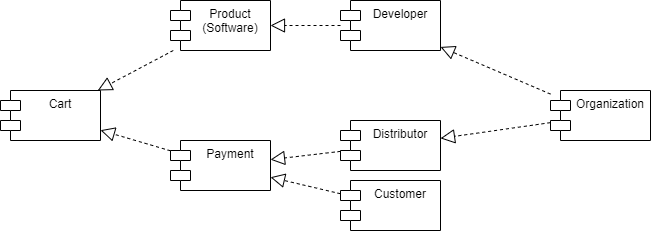

The diagram above was exported from draw.io. Its source (the exported page's mxGraphModel, read from the mxfile embedded in the PNG):
<mxGraphModel dx="1038" dy="579" grid="1" gridSize="10" guides="1" tooltips="1" connect="1" arrows="1" fold="1" page="1" pageScale="1" pageWidth="827" pageHeight="1169" math="0" shadow="0">
  <root>
    <mxCell id="0" />
    <mxCell id="1" parent="0" />
    <mxCell id="tigSB_rS64c1B-2TIkyI-1" value="Cart" style="shape=module;align=left;spacingLeft=20;align=center;verticalAlign=top;" vertex="1" parent="1">
      <mxGeometry x="120" y="260" width="100" height="50" as="geometry" />
    </mxCell>
    <mxCell id="tigSB_rS64c1B-2TIkyI-6" value="Product&#10;(Software)" style="shape=module;align=left;spacingLeft=20;align=center;verticalAlign=top;" vertex="1" parent="1">
      <mxGeometry x="290" y="170" width="100" height="50" as="geometry" />
    </mxCell>
    <mxCell id="tigSB_rS64c1B-2TIkyI-7" value="Payment" style="shape=module;align=left;spacingLeft=20;align=center;verticalAlign=top;" vertex="1" parent="1">
      <mxGeometry x="290" y="310" width="100" height="50" as="geometry" />
    </mxCell>
    <mxCell id="tigSB_rS64c1B-2TIkyI-8" value="Developer" style="shape=module;align=left;spacingLeft=20;align=center;verticalAlign=top;" vertex="1" parent="1">
      <mxGeometry x="460" y="170" width="100" height="50" as="geometry" />
    </mxCell>
    <mxCell id="tigSB_rS64c1B-2TIkyI-9" value="Distributor" style="shape=module;align=left;spacingLeft=20;align=center;verticalAlign=top;" vertex="1" parent="1">
      <mxGeometry x="460" y="290" width="100" height="50" as="geometry" />
    </mxCell>
    <mxCell id="tigSB_rS64c1B-2TIkyI-10" value="Customer" style="shape=module;align=left;spacingLeft=20;align=center;verticalAlign=top;" vertex="1" parent="1">
      <mxGeometry x="460" y="350" width="100" height="50" as="geometry" />
    </mxCell>
    <mxCell id="tigSB_rS64c1B-2TIkyI-11" value="Organization" style="shape=module;align=left;spacingLeft=20;align=center;verticalAlign=top;" vertex="1" parent="1">
      <mxGeometry x="670" y="260" width="100" height="50" as="geometry" />
    </mxCell>
    <mxCell id="tigSB_rS64c1B-2TIkyI-12" value="" style="endArrow=block;dashed=1;endFill=0;endSize=12;html=1;rounded=0;" edge="1" parent="1" source="tigSB_rS64c1B-2TIkyI-11" target="tigSB_rS64c1B-2TIkyI-8">
      <mxGeometry width="160" relative="1" as="geometry">
        <mxPoint x="630" y="170" as="sourcePoint" />
        <mxPoint x="790" y="170" as="targetPoint" />
      </mxGeometry>
    </mxCell>
    <mxCell id="tigSB_rS64c1B-2TIkyI-13" value="" style="endArrow=block;dashed=1;endFill=0;endSize=12;html=1;rounded=0;" edge="1" parent="1" source="tigSB_rS64c1B-2TIkyI-11" target="tigSB_rS64c1B-2TIkyI-9">
      <mxGeometry width="160" relative="1" as="geometry">
        <mxPoint x="680" y="273.57142857142856" as="sourcePoint" />
        <mxPoint x="570" y="226.42857142857144" as="targetPoint" />
      </mxGeometry>
    </mxCell>
    <mxCell id="tigSB_rS64c1B-2TIkyI-14" value="" style="endArrow=block;dashed=1;endFill=0;endSize=12;html=1;rounded=0;" edge="1" parent="1" source="tigSB_rS64c1B-2TIkyI-9" target="tigSB_rS64c1B-2TIkyI-7">
      <mxGeometry width="160" relative="1" as="geometry">
        <mxPoint x="460" y="297.14142857142855" as="sourcePoint" />
        <mxPoint x="350" y="249.99857142857144" as="targetPoint" />
      </mxGeometry>
    </mxCell>
    <mxCell id="tigSB_rS64c1B-2TIkyI-15" value="" style="endArrow=block;dashed=1;endFill=0;endSize=12;html=1;rounded=0;" edge="1" parent="1" source="tigSB_rS64c1B-2TIkyI-10" target="tigSB_rS64c1B-2TIkyI-7">
      <mxGeometry width="160" relative="1" as="geometry">
        <mxPoint x="469" y="447.14142857142855" as="sourcePoint" />
        <mxPoint x="359" y="399.99857142857144" as="targetPoint" />
      </mxGeometry>
    </mxCell>
    <mxCell id="tigSB_rS64c1B-2TIkyI-16" value="" style="endArrow=block;dashed=1;endFill=0;endSize=12;html=1;rounded=0;" edge="1" parent="1" source="tigSB_rS64c1B-2TIkyI-8" target="tigSB_rS64c1B-2TIkyI-6">
      <mxGeometry width="160" relative="1" as="geometry">
        <mxPoint x="710" y="303.57142857142856" as="sourcePoint" />
        <mxPoint x="600" y="256.42857142857144" as="targetPoint" />
      </mxGeometry>
    </mxCell>
    <mxCell id="tigSB_rS64c1B-2TIkyI-17" value="" style="endArrow=block;dashed=1;endFill=0;endSize=12;html=1;rounded=0;" edge="1" parent="1" source="tigSB_rS64c1B-2TIkyI-6" target="tigSB_rS64c1B-2TIkyI-1">
      <mxGeometry width="160" relative="1" as="geometry">
        <mxPoint x="720" y="313.57142857142856" as="sourcePoint" />
        <mxPoint x="610" y="266.42857142857144" as="targetPoint" />
      </mxGeometry>
    </mxCell>
    <mxCell id="tigSB_rS64c1B-2TIkyI-18" value="" style="endArrow=block;dashed=1;endFill=0;endSize=12;html=1;rounded=0;" edge="1" parent="1" source="tigSB_rS64c1B-2TIkyI-7" target="tigSB_rS64c1B-2TIkyI-1">
      <mxGeometry width="160" relative="1" as="geometry">
        <mxPoint x="730" y="323.57142857142856" as="sourcePoint" />
        <mxPoint x="620" y="276.42857142857144" as="targetPoint" />
      </mxGeometry>
    </mxCell>
  </root>
</mxGraphModel>